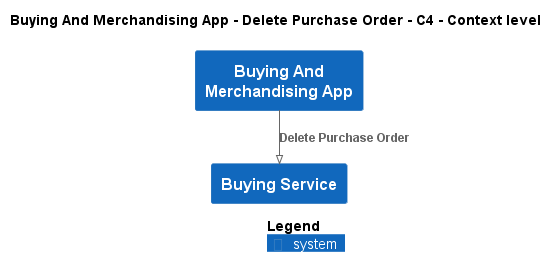

The diagram above was rendered by PlantUML. Its source (embedded in the PNG):
@startuml
!pragma layout smetana
!include ..\..\..\..\..\.c4s\C4_Context.puml

AddElementTag("c4interflow:lifecycle:new", $bgColor=green, $fontColor=#ffffff, $borderColor=green, $shadowing="False")
AddElementTag("c4interflow:lifecycle:changed", $bgColor=orange, $fontColor=#ffffff, $borderColor=orange, $shadowing="False")
AddElementTag("c4interflow:lifecycle:removed", $bgColor=red, $fontColor=#ffffff, $borderColor=red, $shadowing="False")

AddRelTag("c4interflow:lifecycle:new", $textColor=green, $lineColor=green)
AddRelTag("c4interflow:lifecycle:changed", $textColor=orange, $lineColor=orange)
AddRelTag("c4interflow:lifecycle:removed", $textColor=red, $lineColor=red)

SHOW_PERSON_PORTRAIT()
LAYOUT_TOP_DOWN()

skinparam linetype polyline

title Buying And Merchandising App - Delete Purchase Order - C4 - Context level

System(ECommercePlatform.SoftwareSystems.BuyingAndMerchandisingApp, "Buying And Merchandising App", "")
System(ECommercePlatform.SoftwareSystems.BuyingService, "Buying Service", "")

Rel(ECommercePlatform.SoftwareSystems.BuyingAndMerchandisingApp, ECommercePlatform.SoftwareSystems.BuyingService, "Delete Purchase Order")


SHOW_LEGEND()
@enduml